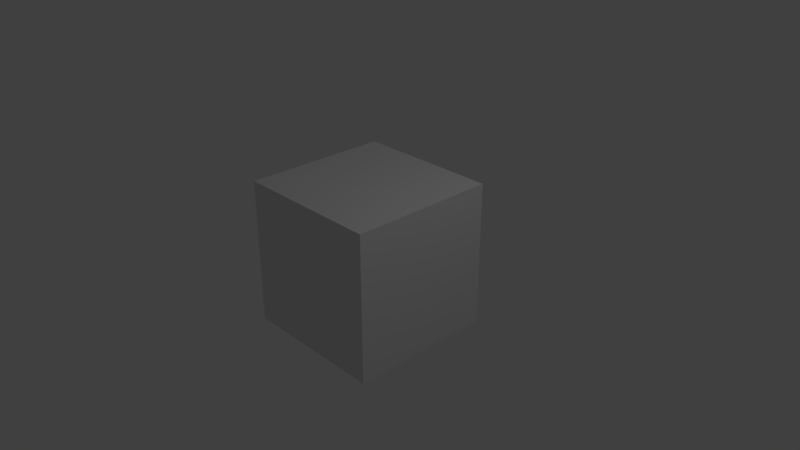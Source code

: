 # Source: enemy1.blend  (saved by Blender 2.78.0; exported with 4.5.12 LTS)
import bpy
from mathutils import Matrix  # noqa: F401  (used for matrix-valued properties, if any)

bpy.ops.wm.read_factory_settings(use_empty=True)
scene = bpy.context.scene
scene.name = 'Scene'

# ---- collections
col_collection_1 = bpy.data.collections.new('Collection 1'); scene.collection.children.link(col_collection_1)

# ---- world
world_world = bpy.data.worlds.new('World'); scene.world = world_world
world_world.color = (0.05088, 0.05088, 0.05088)
world_world.use_sun_shadow = False
world_world.sun_shadow_jitter_overblur = 0.0
world_world.cycles.sampling_method = 'MANUAL'

# ---- cameras
cam_camera = bpy.data.cameras.new('Camera')
cam_camera.clip_end = 100.0
cam_camera.lens = 35.0
cam_camera.sensor_width = 32.0
cam_camera.sensor_height = 18.0
cam_camera.ortho_scale = 7.314
cam_camera.dof.focus_distance = 0.0
cam_camera.dof.aperture_fstop = 128.0

# ---- lights
light_lamp = bpy.data.lights.new('Lamp', 'POINT')
light_lamp.transmission_factor = 0.0
light_lamp.cutoff_distance = 30.0
light_lamp.energy = 100.0
light_lamp.shadow_buffer_clip_start = 1.001
light_lamp.shadow_soft_size = 0.1
light_lamp.shadow_maximum_resolution = 0.006
light_lamp.use_absolute_resolution = True

# ---- meshes
me_cube = bpy.data.meshes.new('Cube')
me_cube.from_pydata([(-1.0, -1.0, -1.0), (-1.0, -1.0, 1.0), (-1.0, 1.0, -1.0), (-1.0, 1.0, 1.0), (1.0, -1.0, -1.0), (1.0, -1.0, 1.0), (1.0, 1.0, -1.0), (1.0, 1.0, 1.0)], [], [(0, 1, 3, 2), (2, 3, 7, 6), (6, 7, 5, 4), (4, 5, 1, 0), (2, 6, 4, 0), (7, 3, 1, 5)])
_uv = me_cube.uv_layers.new(name='UVMap')
_uv.uv.foreach_set('vector', [0.375, 0.0, 0.625, 0.0, 0.625, 0.25, 0.375, 0.25, 0.375, 0.25, 0.625, 0.25, 0.625, 0.5, 0.375, 0.5, 0.375, 0.5, 0.625, 0.5, 0.625, 0.75, 0.375, 0.75, 0.375, 0.75, 0.625, 0.75, 0.625, 1.0, 0.375, 1.0, 0.125, 0.5, 0.375, 0.5, 0.375, 0.75, 0.125, 0.75, 0.625, 0.5, 0.875, 0.5, 0.875, 0.75, 0.625, 0.75])
me_cube.use_remesh_preserve_volume = False
me_cube.use_remesh_preserve_attributes = False
me_cube.use_mirror_vertex_groups = False
me_cube.update()

# ---- objects
ob_cube = bpy.data.objects.new('Cube', me_cube)
ob_lamp = bpy.data.objects.new('Lamp', light_lamp)
ob_camera = bpy.data.objects.new('Camera', cam_camera)

# ---- transforms, parenting, visibility, modifiers, constraints
ob_cube.location = (0.0, 0.0, 0.0)
ob_cube.lineart.crease_threshold = 0.0
ob_lamp.location = (4.076, 1.005, 5.904)
ob_lamp.rotation_euler = (0.6503, 0.05522, 1.866)
ob_lamp.lock_rotations_4d = False
ob_lamp.empty_display_type = 'ARROWS'
ob_lamp.color = (0.0, 0.0, 0.0, 0.0)
ob_lamp.lineart.crease_threshold = 0.0
ob_camera.location = (7.481, -6.508, 5.344)
ob_camera.rotation_euler = (1.109, 0.0, 0.8149)
ob_camera.lock_rotations_4d = False
ob_camera.empty_display_type = 'ARROWS'
ob_camera.color = (0.0, 0.0, 0.0, 0.0)
ob_camera.display_type = 'WIRE'
ob_camera.lineart.crease_threshold = 0.0

# ---- collection membership
col_collection_1.objects.link(ob_cube)
col_collection_1.objects.link(ob_lamp)
col_collection_1.objects.link(ob_camera)

# ---- scene / render settings (as saved in the file)
scene.camera = ob_camera
scene.frame_start = 1; scene.frame_end = 250; scene.frame_set(1)
scene.render.engine = 'BLENDER_EEVEE_NEXT'
scene.render.resolution_percentage = 50
scene.render.dither_intensity = 0.0
scene.cycles.use_denoising = False
scene.cycles.samples = 128
scene.cycles.sampling_pattern = 'TABULATED_SOBOL'
scene.cycles.light_sampling_threshold = 0.0
scene.cycles.use_adaptive_sampling = False
scene.cycles.use_light_tree = False
scene.cycles.blur_glossy = 0.0
scene.cycles.sample_clamp_indirect = 0.0
scene.view_settings.view_transform = 'Standard'
bpy.context.view_layer.update()
